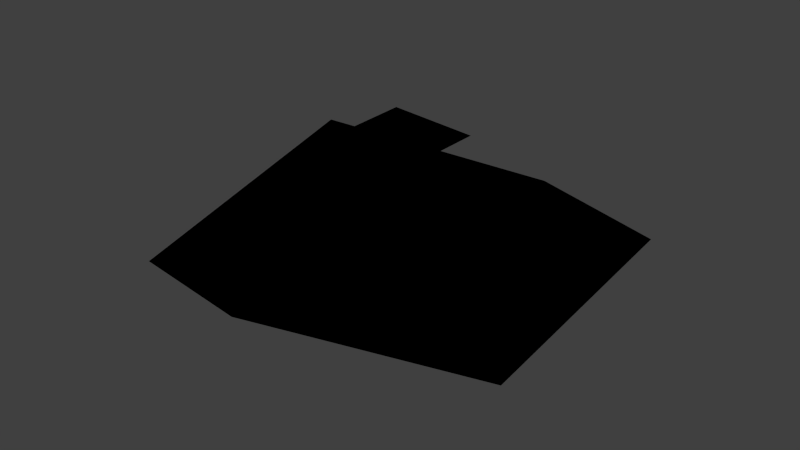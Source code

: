 # Source: flower_dandelion.blend  (saved by Blender 2.81.16; exported with 4.5.12 LTS)
import bpy
from mathutils import Matrix  # noqa: F401  (used for matrix-valued properties, if any)

bpy.ops.wm.read_factory_settings(use_empty=True)
scene = bpy.context.scene
scene.name = 'Scene'

# ---- collections
col_collection_1 = bpy.data.collections.new('Collection 1'); scene.collection.children.link(col_collection_1)

# ---- images (referenced by path relative to the original .blend; pixels are not part of the script)
import os
ASSET_DIR = os.environ.get("B2B_ASSET_DIR", "")  # directory of the original .blend (textures are referenced by path, not embedded)
HERE = os.path.dirname(os.path.abspath(__file__))  # packed textures are extracted next to this script under _unpacked/

def load_image(name, relpath, width, height, colorspace="sRGB"):
    """Load a texture the original file referenced (path relative to the .blend, or extracted next to this script)."""
    p = next((c for c in (os.path.join(HERE, relpath), os.path.join(ASSET_DIR, relpath)) if relpath and os.path.exists(c)), "")
    if p:
        img = bpy.data.images.load(p, check_existing=True)
        img.name = name
    else:  # same state as the original file: an image datablock whose file is absent (Cycles renders it pink)
        img = bpy.data.images.new(name, width, height)
        img.source = "FILE"
        img.filepath = "//" + (relpath or name)
    img.colorspace_settings.name = colorspace
    return img
img_flowers_dandelion_png = load_image('flowers_dandelion.png', '_unpacked/flowers_dandelion.a2dc36d1.png', 64, 64, 'sRGB')

# ---- materials (node trees are filled in below, after node groups)
mat_nature_flower_dandelion = bpy.data.materials.new('nature_flower_dandelion')
mat_nature_flower_dandelion.alpha_threshold = 0.0
mat_nature_flower_dandelion.use_transparent_shadow = False
mat_nature_flower_dandelion.roughness = 0.5
mat_nature_flower_dandelion.specular_intensity = 0.0

# ---- material node trees
mat_nature_flower_dandelion.use_nodes = True; mat_nature_flower_dandelion.node_tree.nodes.clear()
_N = mat_nature_flower_dandelion.node_tree.nodes; _L = mat_nature_flower_dandelion.node_tree.links
n0 = _N.new('ShaderNodeOutputMaterial'); n0.name = 'Material Output'; n0.location = (300, 300)
n1 = _N.new('ShaderNodeTexImage'); n1.name = 'Image Texture'; n1.location = (22, 369)
n1.image = img_flowers_dandelion_png
n1.interpolation = 'Closest'
n0.is_active_output = True

# ---- world
world_world = bpy.data.worlds.new('World'); scene.world = world_world
world_world.color = (0.05088, 0.05088, 0.05088)
world_world.use_sun_shadow = False
world_world.sun_shadow_jitter_overblur = 0.0
world_world.cycles.sampling_method = 'NONE'
world_world.cycles.sample_map_resolution = 256

# ---- lights
light_hemi = bpy.data.lights.new('Hemi', 'SUN')
light_hemi.transmission_factor = 0.0
light_hemi.angle = 1.571
light_hemi.energy = 1.0
light_hemi.shadow_buffer_clip_start = 0.5
light_hemi.shadow_soft_size = 1.0
light_hemi.shadow_cascade_max_distance = 1000.0
light_hemi.cycles.use_multiple_importance_sampling = False

# ---- meshes
me_dandelion_clock = bpy.data.meshes.new('dandelion_clock')
me_dandelion_clock.from_pydata([(0.3555, -0.5747, 1.529), (-0.3685, -0.5066, 1.54), (0.4246, 0.146, 1.586), (-0.2994, 0.2141, 1.597), (0.3284, -0.02268, -0.001757), (0.3482, -0.2101, 1.556), (-0.3119, 0.03748, 0.008354), (-0.2921, -0.15, 1.566), (-0.02229, -0.3113, -0.02167), (-0.002513, -0.4987, 1.536), (0.03879, 0.3261, 0.02827), (0.05857, 0.1386, 1.586), (0.01783, -1.753, 0.8721), (1.485, -0.9281, 0.5726), (1.531, 0.7961, 0.8921), (-1.702, -1.079, 0.3689), (0.0, 0.0, 0.0), (-1.616, 0.907, 0.9526), (0.04537, 1.752, 0.5611)], [], [(2, 3, 1, 0), (6, 7, 5, 4), (10, 11, 9, 8), (13, 14, 16), (13, 16, 12), (16, 14, 18), (15, 16, 17), (16, 18, 17), (12, 16, 15)])
_uv = me_dandelion_clock.uv_layers.new(name='UVMap')
_uv.uv.foreach_set('vector', [0.1967, 1.002, 0.004386, 1.002, 0.004386, 0.798, 0.1967, 0.798, 0.6123, 1.001, 0.1174, 0.9974, 0.118, 0.8014, 0.6146, 0.7966, 0.6123, 0.9987, 0.1174, 0.9971, 0.118, 0.8008, 0.6146, 0.796, 0.7229, 0.2129, 0.6993, 0.5185, 0.4143, 0.4005, 0.7229, 0.2129, 0.4143, 0.4005, 0.5503, -0.0158, 0.4143, 0.4005, 0.6993, 0.5185, 0.43, 0.8156, 0.04793, -0.0005647, 0.4143, 0.4005, -0.009813, 0.6476, 0.4143, 0.4005, 0.43, 0.8156, -0.009813, 0.6476, 0.5503, -0.0158, 0.4143, 0.4005, 0.04793, -0.0005647])
_ca = me_dandelion_clock.color_attributes.new('Col', 'BYTE_COLOR', 'CORNER')
_ca.data.foreach_set('color', [1.0, 0.0, 1.0, 1.0, 1.0, 0.0, 1.0, 1.0, 1.0, 0.0, 1.0, 1.0, 1.0, 0.0, 1.0, 1.0, 0.0, 0.0, 0.0, 1.0, 1.0, 0.0, 0.0, 1.0, 1.0, 0.0, 0.0, 1.0, 0.0, 0.0, 0.0, 1.0, 0.0, 0.0, 0.0, 1.0, 1.0, 0.0, 0.0, 1.0, 1.0, 0.0, 0.0, 1.0, 0.0, 0.0, 0.0, 1.0, 1.0, 0.2462, 1.0, 1.0, 1.0, 0.6867, 1.0, 1.0, 0.0, 0.0, 0.0, 1.0, 1.0, 0.2462, 1.0, 1.0, 0.0, 0.0, 0.0, 1.0, 0.8148, 0.7305, 1.0, 1.0, 0.0, 0.0, 0.0, 1.0, 1.0, 0.6867, 1.0, 1.0, 1.0, 0.07036, 1.0, 1.0, 1.0, 0.07227, 1.0, 1.0, 0.0, 0.0, 0.0, 1.0, 1.0, 1.0, 1.0, 1.0, 0.0, 0.0, 0.0, 1.0, 1.0, 0.07036, 1.0, 1.0, 1.0, 1.0, 1.0, 1.0, 0.8148, 0.7305, 1.0, 1.0, 0.0, 0.0, 0.0, 1.0, 1.0, 0.07227, 1.0, 1.0])
me_dandelion_clock.materials.append(mat_nature_flower_dandelion)
me_dandelion_clock.use_remesh_preserve_volume = False
me_dandelion_clock.use_remesh_preserve_attributes = False
me_dandelion_clock.use_mirror_vertex_groups = False
me_dandelion_clock.update()

# ---- objects
ob_nature_flower_dandelion = bpy.data.objects.new('nature_flower_dandelion', me_dandelion_clock)
ob_hemi = bpy.data.objects.new('Hemi', light_hemi)

# ---- transforms, parenting, visibility, modifiers, constraints
ob_nature_flower_dandelion.location = (0.0, 0.0, 0.0)
ob_nature_flower_dandelion.scale = (0.07519, 0.07519, 0.07519)
ob_nature_flower_dandelion.lineart.crease_threshold = 0.0
ob_hemi.location = (2.088, 5.672, 1.199)
ob_hemi.lineart.crease_threshold = 0.0

# ---- collection membership
col_collection_1.objects.link(ob_nature_flower_dandelion)
col_collection_1.objects.link(ob_hemi)

# ---- scene / render settings (as saved in the file)
scene.frame_start = 1; scene.frame_end = 250; scene.frame_set(1)
scene.render.engine = 'BLENDER_EEVEE_NEXT'
scene.render.image_settings.color_mode = 'RGB'
scene.render.image_settings.compression = 90
scene.render.resolution_percentage = 50
scene.render.dither_intensity = 0.0
scene.render.bake_margin = 2
scene.render.bake_bias = 0.0
scene.cycles.use_denoising = False
scene.cycles.samples = 10
scene.cycles.sampling_pattern = 'TABULATED_SOBOL'
scene.cycles.light_sampling_threshold = 0.0
scene.cycles.use_adaptive_sampling = False
scene.cycles.use_light_tree = False
scene.cycles.blur_glossy = 0.0
scene.cycles.volume_bounces = 1
scene.cycles.pixel_filter_type = 'GAUSSIAN'
scene.cycles.sample_clamp_indirect = 0.0
scene.view_settings.view_transform = 'Standard'
bpy.context.view_layer.update()

# ---- added for rendering (the .blend has no active camera): camera
cam_auto = bpy.data.cameras.new('AutoCamera')
cam_auto.lens = 50.0
cam_auto.sensor_width = 36.0
cam_auto.clip_end = 1000.0
ob_auto_camera = bpy.data.objects.new('AutoCamera', cam_auto)
scene.collection.objects.link(ob_auto_camera)
ob_auto_camera.location = (0.343842, -0.420357, 0.339441)
ob_auto_camera.rotation_euler = (1.09748, -7.21219e-08, 0.694738)
scene.camera = ob_auto_camera
bpy.context.view_layer.update()
